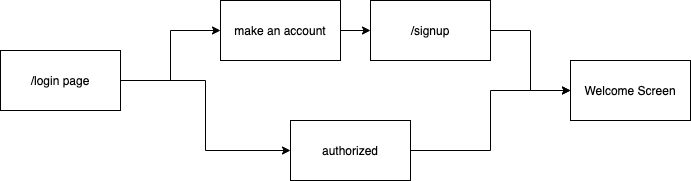

The diagram above was exported from draw.io. Its source (the exported page's mxGraphModel, read from the mxfile embedded in the PNG):
<mxGraphModel dx="569" dy="554" grid="1" gridSize="10" guides="1" tooltips="1" connect="1" arrows="1" fold="1" page="1" pageScale="1" pageWidth="1600" pageHeight="900" math="0" shadow="0">
  <root>
    <mxCell id="0" />
    <mxCell id="1" parent="0" />
    <mxCell id="vu09lU3pPEDcxMIdyzhz-5" value="" style="edgeStyle=orthogonalEdgeStyle;rounded=0;orthogonalLoop=1;jettySize=auto;html=1;" edge="1" parent="1" source="vu09lU3pPEDcxMIdyzhz-1" target="vu09lU3pPEDcxMIdyzhz-4">
      <mxGeometry relative="1" as="geometry" />
    </mxCell>
    <mxCell id="vu09lU3pPEDcxMIdyzhz-17" style="edgeStyle=orthogonalEdgeStyle;rounded=0;orthogonalLoop=1;jettySize=auto;html=1;entryX=0;entryY=0.5;entryDx=0;entryDy=0;" edge="1" parent="1" source="vu09lU3pPEDcxMIdyzhz-1" target="vu09lU3pPEDcxMIdyzhz-10">
      <mxGeometry relative="1" as="geometry" />
    </mxCell>
    <mxCell id="vu09lU3pPEDcxMIdyzhz-1" value="/login page" style="rounded=0;whiteSpace=wrap;html=1;" vertex="1" parent="1">
      <mxGeometry x="40" y="120" width="120" height="60" as="geometry" />
    </mxCell>
    <mxCell id="vu09lU3pPEDcxMIdyzhz-8" value="" style="edgeStyle=orthogonalEdgeStyle;rounded=0;orthogonalLoop=1;jettySize=auto;html=1;" edge="1" parent="1" source="vu09lU3pPEDcxMIdyzhz-4" target="vu09lU3pPEDcxMIdyzhz-7">
      <mxGeometry relative="1" as="geometry" />
    </mxCell>
    <mxCell id="vu09lU3pPEDcxMIdyzhz-4" value="make an account" style="rounded=0;whiteSpace=wrap;html=1;" vertex="1" parent="1">
      <mxGeometry x="260" y="70" width="120" height="60" as="geometry" />
    </mxCell>
    <mxCell id="vu09lU3pPEDcxMIdyzhz-16" value="" style="edgeStyle=orthogonalEdgeStyle;rounded=0;orthogonalLoop=1;jettySize=auto;html=1;" edge="1" parent="1" source="vu09lU3pPEDcxMIdyzhz-7" target="vu09lU3pPEDcxMIdyzhz-15">
      <mxGeometry relative="1" as="geometry" />
    </mxCell>
    <mxCell id="vu09lU3pPEDcxMIdyzhz-7" value="/signup" style="rounded=0;whiteSpace=wrap;html=1;" vertex="1" parent="1">
      <mxGeometry x="410" y="70" width="120" height="60" as="geometry" />
    </mxCell>
    <mxCell id="vu09lU3pPEDcxMIdyzhz-18" style="edgeStyle=orthogonalEdgeStyle;rounded=0;orthogonalLoop=1;jettySize=auto;html=1;entryX=0;entryY=0.5;entryDx=0;entryDy=0;" edge="1" parent="1" source="vu09lU3pPEDcxMIdyzhz-10" target="vu09lU3pPEDcxMIdyzhz-15">
      <mxGeometry relative="1" as="geometry" />
    </mxCell>
    <mxCell id="vu09lU3pPEDcxMIdyzhz-10" value="authorized" style="rounded=0;whiteSpace=wrap;html=1;" vertex="1" parent="1">
      <mxGeometry x="330" y="190" width="120" height="60" as="geometry" />
    </mxCell>
    <mxCell id="vu09lU3pPEDcxMIdyzhz-15" value="Welcome Screen" style="whiteSpace=wrap;html=1;rounded=0;" vertex="1" parent="1">
      <mxGeometry x="610" y="130" width="120" height="60" as="geometry" />
    </mxCell>
  </root>
</mxGraphModel>